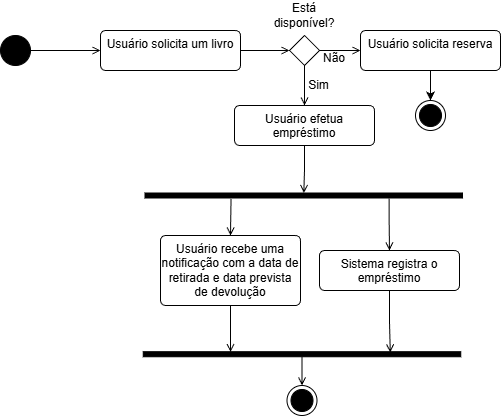

The diagram above was exported from draw.io. Its source (the exported page's mxGraphModel, read from the mxfile embedded in the PNG):
<mxGraphModel dx="698" dy="314" grid="1" gridSize="10" guides="1" tooltips="1" connect="1" arrows="1" fold="1" page="1" pageScale="1" pageWidth="827" pageHeight="1169" math="0" shadow="0">
  <root>
    <mxCell id="0" />
    <mxCell id="1" parent="0" />
    <mxCell id="qpdLvoSHjW-j0XXObU33-1" edge="1" parent="1" source="pUin5EsFI-rlkSem2Jpi-1" style="edgeStyle=orthogonalEdgeStyle;rounded=0;orthogonalLoop=1;jettySize=auto;html=1;exitX=1;exitY=0.5;exitDx=0;exitDy=0;entryX=0;entryY=0.5;entryDx=0;entryDy=0;endArrow=open;endFill=0;" target="pUin5EsFI-rlkSem2Jpi-4">
      <mxGeometry relative="1" as="geometry" />
    </mxCell>
    <mxCell id="pUin5EsFI-rlkSem2Jpi-1" parent="1" style="ellipse;fillColor=strokeColor;html=1;" value="" vertex="1">
      <mxGeometry height="30" width="30" x="110" y="80" as="geometry" />
    </mxCell>
    <mxCell id="pUin5EsFI-rlkSem2Jpi-2" parent="1" style="ellipse;html=1;shape=endState;fillColor=strokeColor;" value="" vertex="1">
      <mxGeometry height="30" width="30" x="525" y="145" as="geometry" />
    </mxCell>
    <mxCell id="qpdLvoSHjW-j0XXObU33-15" edge="1" parent="1" source="pUin5EsFI-rlkSem2Jpi-3" style="edgeStyle=orthogonalEdgeStyle;rounded=0;orthogonalLoop=1;jettySize=auto;html=1;entryX=0.5;entryY=0;entryDx=0;entryDy=0;exitX=1.187;exitY=0.729;exitDx=0;exitDy=0;exitPerimeter=0;endArrow=open;endFill=0;" target="qpdLvoSHjW-j0XXObU33-13">
      <mxGeometry relative="1" as="geometry" />
    </mxCell>
    <mxCell id="qpdLvoSHjW-j0XXObU33-16" edge="1" parent="1" source="pUin5EsFI-rlkSem2Jpi-3" style="edgeStyle=orthogonalEdgeStyle;rounded=0;orthogonalLoop=1;jettySize=auto;html=1;entryX=0.5;entryY=0;entryDx=0;entryDy=0;exitX=1.095;exitY=0.231;exitDx=0;exitDy=0;exitPerimeter=0;endArrow=open;endFill=0;" target="qpdLvoSHjW-j0XXObU33-14">
      <mxGeometry relative="1" as="geometry" />
    </mxCell>
    <mxCell id="pUin5EsFI-rlkSem2Jpi-3" parent="1" style="html=1;points=[];perimeter=orthogonalPerimeter;fillColor=strokeColor;rotation=90;" value="" vertex="1">
      <mxGeometry height="317.5" width="5" x="410.75" y="81.25" as="geometry" />
    </mxCell>
    <mxCell id="qpdLvoSHjW-j0XXObU33-2" edge="1" parent="1" source="pUin5EsFI-rlkSem2Jpi-4" style="edgeStyle=orthogonalEdgeStyle;rounded=0;orthogonalLoop=1;jettySize=auto;html=1;exitX=1;exitY=0.5;exitDx=0;exitDy=0;entryX=0;entryY=0.5;entryDx=0;entryDy=0;endArrow=open;endFill=0;" target="pUin5EsFI-rlkSem2Jpi-5">
      <mxGeometry relative="1" as="geometry" />
    </mxCell>
    <mxCell id="pUin5EsFI-rlkSem2Jpi-4" parent="1" style="html=1;align=center;verticalAlign=top;rounded=1;absoluteArcSize=1;arcSize=10;dashed=0;whiteSpace=wrap;" value="Usuário solicita um livro" vertex="1">
      <mxGeometry height="40" width="140" x="210" y="75" as="geometry" />
    </mxCell>
    <mxCell id="qpdLvoSHjW-j0XXObU33-5" edge="1" parent="1" source="pUin5EsFI-rlkSem2Jpi-5" style="edgeStyle=orthogonalEdgeStyle;rounded=0;orthogonalLoop=1;jettySize=auto;html=1;exitX=1;exitY=0.5;exitDx=0;exitDy=0;entryX=0;entryY=0.5;entryDx=0;entryDy=0;endArrow=open;endFill=0;" target="qpdLvoSHjW-j0XXObU33-4">
      <mxGeometry relative="1" as="geometry" />
    </mxCell>
    <mxCell id="qpdLvoSHjW-j0XXObU33-9" edge="1" parent="1" source="pUin5EsFI-rlkSem2Jpi-5" style="edgeStyle=orthogonalEdgeStyle;rounded=0;orthogonalLoop=1;jettySize=auto;html=1;exitX=0.5;exitY=1;exitDx=0;exitDy=0;entryX=0.5;entryY=0;entryDx=0;entryDy=0;endArrow=open;endFill=0;" target="qpdLvoSHjW-j0XXObU33-8">
      <mxGeometry relative="1" as="geometry" />
    </mxCell>
    <mxCell id="pUin5EsFI-rlkSem2Jpi-5" parent="1" style="rhombus;" value="" vertex="1">
      <mxGeometry height="30" width="30" x="399" y="80" as="geometry" />
    </mxCell>
    <mxCell id="qpdLvoSHjW-j0XXObU33-3" parent="1" style="text;html=1;whiteSpace=wrap;strokeColor=none;fillColor=none;align=center;verticalAlign=middle;rounded=0;" value="Está disponível?" vertex="1">
      <mxGeometry height="30" width="60" x="384" y="45" as="geometry" />
    </mxCell>
    <mxCell id="qpdLvoSHjW-j0XXObU33-6" edge="1" parent="1" source="qpdLvoSHjW-j0XXObU33-4" style="edgeStyle=orthogonalEdgeStyle;rounded=0;orthogonalLoop=1;jettySize=auto;html=1;exitX=0.5;exitY=1;exitDx=0;exitDy=0;entryX=0.5;entryY=0;entryDx=0;entryDy=0;" target="pUin5EsFI-rlkSem2Jpi-2">
      <mxGeometry relative="1" as="geometry" />
    </mxCell>
    <mxCell id="qpdLvoSHjW-j0XXObU33-4" parent="1" style="html=1;align=center;verticalAlign=top;rounded=1;absoluteArcSize=1;arcSize=10;dashed=0;whiteSpace=wrap;" value="Usuário solicita reserva" vertex="1">
      <mxGeometry height="40" width="140" x="470" y="75" as="geometry" />
    </mxCell>
    <mxCell id="qpdLvoSHjW-j0XXObU33-7" parent="1" style="text;html=1;whiteSpace=wrap;strokeColor=none;fillColor=none;align=center;verticalAlign=middle;rounded=0;" value="Não" vertex="1">
      <mxGeometry height="25" width="36" x="426.5" y="90" as="geometry" />
    </mxCell>
    <mxCell id="qpdLvoSHjW-j0XXObU33-12" edge="1" parent="1" source="qpdLvoSHjW-j0XXObU33-8" style="edgeStyle=orthogonalEdgeStyle;rounded=0;orthogonalLoop=1;jettySize=auto;html=1;exitX=0.5;exitY=1;exitDx=0;exitDy=0;endArrow=open;endFill=0;" target="pUin5EsFI-rlkSem2Jpi-3">
      <mxGeometry relative="1" as="geometry" />
    </mxCell>
    <mxCell id="qpdLvoSHjW-j0XXObU33-8" parent="1" style="html=1;align=center;verticalAlign=top;rounded=1;absoluteArcSize=1;arcSize=10;dashed=0;whiteSpace=wrap;" value="Usuário efetua empréstimo" vertex="1">
      <mxGeometry height="40" width="140" x="344" y="150" as="geometry" />
    </mxCell>
    <mxCell id="qpdLvoSHjW-j0XXObU33-10" parent="1" style="text;html=1;whiteSpace=wrap;strokeColor=none;fillColor=none;align=center;verticalAlign=middle;rounded=0;" value="Sim" vertex="1">
      <mxGeometry height="30" width="39" x="409" y="115" as="geometry" />
    </mxCell>
    <mxCell id="qpdLvoSHjW-j0XXObU33-13" parent="1" style="html=1;align=center;verticalAlign=top;rounded=1;absoluteArcSize=1;arcSize=10;dashed=0;whiteSpace=wrap;" value="Usuário recebe uma notificação com a data de retirada e data prevista de devolução" vertex="1">
      <mxGeometry height="70" width="140" x="270" y="280" as="geometry" />
    </mxCell>
    <mxCell id="qpdLvoSHjW-j0XXObU33-14" parent="1" style="html=1;align=center;verticalAlign=top;rounded=1;absoluteArcSize=1;arcSize=10;dashed=0;whiteSpace=wrap;" value="Sistema registra o empréstimo" vertex="1">
      <mxGeometry height="40" width="140" x="429" y="295" as="geometry" />
    </mxCell>
    <mxCell id="qpdLvoSHjW-j0XXObU33-21" edge="1" parent="1" source="qpdLvoSHjW-j0XXObU33-17" style="edgeStyle=orthogonalEdgeStyle;rounded=0;orthogonalLoop=1;jettySize=auto;html=1;entryX=0.5;entryY=0;entryDx=0;entryDy=0;endArrow=open;endFill=0;" target="qpdLvoSHjW-j0XXObU33-20">
      <mxGeometry relative="1" as="geometry" />
    </mxCell>
    <mxCell id="qpdLvoSHjW-j0XXObU33-17" parent="1" style="html=1;points=[];perimeter=orthogonalPerimeter;fillColor=strokeColor;rotation=90;" value="" vertex="1">
      <mxGeometry height="317.5" width="5" x="409" y="240" as="geometry" />
    </mxCell>
    <mxCell id="qpdLvoSHjW-j0XXObU33-18" edge="1" parent="1" source="qpdLvoSHjW-j0XXObU33-13" style="edgeStyle=orthogonalEdgeStyle;rounded=0;orthogonalLoop=1;jettySize=auto;html=1;exitX=0.5;exitY=1;exitDx=0;exitDy=0;entryX=0.058;entryY=0.725;entryDx=0;entryDy=0;entryPerimeter=0;endArrow=open;endFill=0;" target="qpdLvoSHjW-j0XXObU33-17">
      <mxGeometry relative="1" as="geometry" />
    </mxCell>
    <mxCell id="qpdLvoSHjW-j0XXObU33-19" edge="1" parent="1" source="qpdLvoSHjW-j0XXObU33-14" style="edgeStyle=orthogonalEdgeStyle;rounded=0;orthogonalLoop=1;jettySize=auto;html=1;exitX=0.5;exitY=1;exitDx=0;exitDy=0;entryX=0.15;entryY=0.222;entryDx=0;entryDy=0;entryPerimeter=0;endArrow=open;endFill=0;" target="qpdLvoSHjW-j0XXObU33-17">
      <mxGeometry relative="1" as="geometry" />
    </mxCell>
    <mxCell id="qpdLvoSHjW-j0XXObU33-20" parent="1" style="ellipse;html=1;shape=endState;fillColor=strokeColor;" value="" vertex="1">
      <mxGeometry height="30" width="30" x="396.5" y="430" as="geometry" />
    </mxCell>
  </root>
</mxGraphModel>